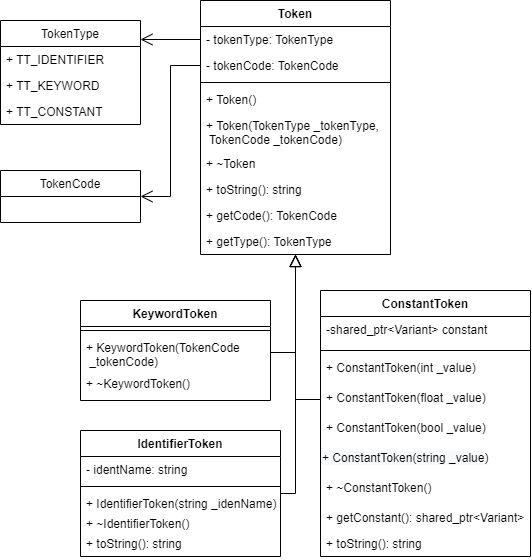

The diagram above was exported from draw.io. Its source (the exported page's mxGraphModel, read from the mxfile embedded in the PNG):
<mxGraphModel dx="622" dy="934" grid="1" gridSize="10" guides="1" tooltips="1" connect="1" arrows="1" fold="1" page="1" pageScale="1" pageWidth="827" pageHeight="1169" math="0" shadow="0">
  <root>
    <mxCell id="0" />
    <mxCell id="1" parent="0" />
    <mxCell id="ssbEm8Ng0uVnyd1HpVDb-1" value="Token" style="swimlane;fontStyle=1;align=center;verticalAlign=top;childLayout=stackLayout;horizontal=1;startSize=26;horizontalStack=0;resizeParent=1;resizeParentMax=0;resizeLast=0;collapsible=1;marginBottom=0;" parent="1" vertex="1">
      <mxGeometry x="349" y="90" width="190" height="254" as="geometry" />
    </mxCell>
    <mxCell id="ssbEm8Ng0uVnyd1HpVDb-2" value="- tokenType: TokenType" style="text;strokeColor=none;fillColor=none;align=left;verticalAlign=top;spacingLeft=4;spacingRight=4;overflow=hidden;rotatable=0;points=[[0,0.5],[1,0.5]];portConstraint=eastwest;" parent="ssbEm8Ng0uVnyd1HpVDb-1" vertex="1">
      <mxGeometry y="26" width="190" height="26" as="geometry" />
    </mxCell>
    <mxCell id="ssbEm8Ng0uVnyd1HpVDb-3" value="- tokenCode: TokenCode" style="text;strokeColor=none;fillColor=none;align=left;verticalAlign=top;spacingLeft=4;spacingRight=4;overflow=hidden;rotatable=0;points=[[0,0.5],[1,0.5]];portConstraint=eastwest;" parent="ssbEm8Ng0uVnyd1HpVDb-1" vertex="1">
      <mxGeometry y="52" width="190" height="26" as="geometry" />
    </mxCell>
    <mxCell id="ssbEm8Ng0uVnyd1HpVDb-4" value="" style="line;strokeWidth=1;fillColor=none;align=left;verticalAlign=middle;spacingTop=-1;spacingLeft=3;spacingRight=3;rotatable=0;labelPosition=right;points=[];portConstraint=eastwest;" parent="ssbEm8Ng0uVnyd1HpVDb-1" vertex="1">
      <mxGeometry y="78" width="190" height="8" as="geometry" />
    </mxCell>
    <mxCell id="ssbEm8Ng0uVnyd1HpVDb-5" value="+ Token()" style="text;strokeColor=none;fillColor=none;align=left;verticalAlign=top;spacingLeft=4;spacingRight=4;overflow=hidden;rotatable=0;points=[[0,0.5],[1,0.5]];portConstraint=eastwest;" parent="ssbEm8Ng0uVnyd1HpVDb-1" vertex="1">
      <mxGeometry y="86" width="190" height="26" as="geometry" />
    </mxCell>
    <mxCell id="ssbEm8Ng0uVnyd1HpVDb-29" value="+ Token(TokenType _tokenType,&#10; TokenCode _tokenCode)" style="text;strokeColor=none;fillColor=none;align=left;verticalAlign=top;spacingLeft=4;spacingRight=4;overflow=hidden;rotatable=0;points=[[0,0.5],[1,0.5]];portConstraint=eastwest;" parent="ssbEm8Ng0uVnyd1HpVDb-1" vertex="1">
      <mxGeometry y="112" width="190" height="38" as="geometry" />
    </mxCell>
    <mxCell id="ssbEm8Ng0uVnyd1HpVDb-6" value="+ ~Token" style="text;strokeColor=none;fillColor=none;align=left;verticalAlign=top;spacingLeft=4;spacingRight=4;overflow=hidden;rotatable=0;points=[[0,0.5],[1,0.5]];portConstraint=eastwest;" parent="ssbEm8Ng0uVnyd1HpVDb-1" vertex="1">
      <mxGeometry y="150" width="190" height="26" as="geometry" />
    </mxCell>
    <mxCell id="ssbEm8Ng0uVnyd1HpVDb-7" value="+ toString(): string" style="text;strokeColor=none;fillColor=none;align=left;verticalAlign=top;spacingLeft=4;spacingRight=4;overflow=hidden;rotatable=0;points=[[0,0.5],[1,0.5]];portConstraint=eastwest;" parent="ssbEm8Ng0uVnyd1HpVDb-1" vertex="1">
      <mxGeometry y="176" width="190" height="26" as="geometry" />
    </mxCell>
    <mxCell id="ssbEm8Ng0uVnyd1HpVDb-30" value="+ getCode(): TokenCode" style="text;strokeColor=none;fillColor=none;align=left;verticalAlign=top;spacingLeft=4;spacingRight=4;overflow=hidden;rotatable=0;points=[[0,0.5],[1,0.5]];portConstraint=eastwest;" parent="ssbEm8Ng0uVnyd1HpVDb-1" vertex="1">
      <mxGeometry y="202" width="190" height="26" as="geometry" />
    </mxCell>
    <mxCell id="ssbEm8Ng0uVnyd1HpVDb-8" value="+ getType(): TokenType" style="text;strokeColor=none;fillColor=none;align=left;verticalAlign=top;spacingLeft=4;spacingRight=4;overflow=hidden;rotatable=0;points=[[0,0.5],[1,0.5]];portConstraint=eastwest;" parent="ssbEm8Ng0uVnyd1HpVDb-1" vertex="1">
      <mxGeometry y="228" width="190" height="26" as="geometry" />
    </mxCell>
    <mxCell id="ssbEm8Ng0uVnyd1HpVDb-17" value="TokenType" style="swimlane;fontStyle=0;childLayout=stackLayout;horizontal=1;startSize=26;fillColor=none;horizontalStack=0;resizeParent=1;resizeParentMax=0;resizeLast=0;collapsible=1;marginBottom=0;" parent="1" vertex="1">
      <mxGeometry x="149" y="110" width="140" height="104" as="geometry" />
    </mxCell>
    <mxCell id="ssbEm8Ng0uVnyd1HpVDb-18" value="+ TT_IDENTIFIER" style="text;strokeColor=none;fillColor=none;align=left;verticalAlign=top;spacingLeft=4;spacingRight=4;overflow=hidden;rotatable=0;points=[[0,0.5],[1,0.5]];portConstraint=eastwest;" parent="ssbEm8Ng0uVnyd1HpVDb-17" vertex="1">
      <mxGeometry y="26" width="140" height="26" as="geometry" />
    </mxCell>
    <mxCell id="ssbEm8Ng0uVnyd1HpVDb-19" value="+ TT_KEYWORD" style="text;strokeColor=none;fillColor=none;align=left;verticalAlign=top;spacingLeft=4;spacingRight=4;overflow=hidden;rotatable=0;points=[[0,0.5],[1,0.5]];portConstraint=eastwest;" parent="ssbEm8Ng0uVnyd1HpVDb-17" vertex="1">
      <mxGeometry y="52" width="140" height="26" as="geometry" />
    </mxCell>
    <mxCell id="ssbEm8Ng0uVnyd1HpVDb-20" value="+ TT_CONSTANT" style="text;strokeColor=none;fillColor=none;align=left;verticalAlign=top;spacingLeft=4;spacingRight=4;overflow=hidden;rotatable=0;points=[[0,0.5],[1,0.5]];portConstraint=eastwest;" parent="ssbEm8Ng0uVnyd1HpVDb-17" vertex="1">
      <mxGeometry y="78" width="140" height="26" as="geometry" />
    </mxCell>
    <mxCell id="ssbEm8Ng0uVnyd1HpVDb-31" value="TokenCode" style="swimlane;fontStyle=0;childLayout=stackLayout;horizontal=1;startSize=26;fillColor=none;horizontalStack=0;resizeParent=1;resizeParentMax=0;resizeLast=0;collapsible=1;marginBottom=0;" parent="1" vertex="1">
      <mxGeometry x="149" y="260" width="140" height="52" as="geometry" />
    </mxCell>
    <mxCell id="ssbEm8Ng0uVnyd1HpVDb-35" value="KeywordToken" style="swimlane;fontStyle=1;align=center;verticalAlign=top;childLayout=stackLayout;horizontal=1;startSize=26;horizontalStack=0;resizeParent=1;resizeParentMax=0;resizeLast=0;collapsible=1;marginBottom=0;" parent="1" vertex="1">
      <mxGeometry x="229" y="390" width="190" height="100" as="geometry" />
    </mxCell>
    <mxCell id="ssbEm8Ng0uVnyd1HpVDb-38" value="" style="line;strokeWidth=1;fillColor=none;align=left;verticalAlign=middle;spacingTop=-1;spacingLeft=3;spacingRight=3;rotatable=0;labelPosition=right;points=[];portConstraint=eastwest;" parent="ssbEm8Ng0uVnyd1HpVDb-35" vertex="1">
      <mxGeometry y="26" width="190" height="8" as="geometry" />
    </mxCell>
    <mxCell id="ssbEm8Ng0uVnyd1HpVDb-45" value="+ KeywordToken(TokenCode&#10; _tokenCode)" style="text;strokeColor=none;fillColor=none;align=left;verticalAlign=top;spacingLeft=4;spacingRight=4;overflow=hidden;rotatable=0;points=[[0,0.5],[1,0.5]];portConstraint=eastwest;" parent="ssbEm8Ng0uVnyd1HpVDb-35" vertex="1">
      <mxGeometry y="34" width="190" height="36" as="geometry" />
    </mxCell>
    <mxCell id="ssbEm8Ng0uVnyd1HpVDb-39" value="+ ~KeywordToken()" style="text;strokeColor=none;fillColor=none;align=left;verticalAlign=top;spacingLeft=4;spacingRight=4;overflow=hidden;rotatable=0;points=[[0,0.5],[1,0.5]];portConstraint=eastwest;" parent="ssbEm8Ng0uVnyd1HpVDb-35" vertex="1">
      <mxGeometry y="70" width="190" height="30" as="geometry" />
    </mxCell>
    <mxCell id="ssbEm8Ng0uVnyd1HpVDb-46" value="ConstantToken" style="swimlane;fontStyle=1;align=center;verticalAlign=top;childLayout=stackLayout;horizontal=1;startSize=26;horizontalStack=0;resizeParent=1;resizeParentMax=0;resizeLast=0;collapsible=1;marginBottom=0;" parent="1" vertex="1">
      <mxGeometry x="469" y="380" width="210" height="266" as="geometry" />
    </mxCell>
    <mxCell id="ssbEm8Ng0uVnyd1HpVDb-50" value="-shared_ptr&lt;Variant&gt; constant" style="text;strokeColor=none;fillColor=none;align=left;verticalAlign=top;spacingLeft=4;spacingRight=4;overflow=hidden;rotatable=0;points=[[0,0.5],[1,0.5]];portConstraint=eastwest;" parent="ssbEm8Ng0uVnyd1HpVDb-46" vertex="1">
      <mxGeometry y="26" width="210" height="30" as="geometry" />
    </mxCell>
    <mxCell id="ssbEm8Ng0uVnyd1HpVDb-47" value="" style="line;strokeWidth=1;fillColor=none;align=left;verticalAlign=middle;spacingTop=-1;spacingLeft=3;spacingRight=3;rotatable=0;labelPosition=right;points=[];portConstraint=eastwest;" parent="ssbEm8Ng0uVnyd1HpVDb-46" vertex="1">
      <mxGeometry y="56" width="210" height="8" as="geometry" />
    </mxCell>
    <mxCell id="ssbEm8Ng0uVnyd1HpVDb-52" value="+ ConstantToken(int _value)" style="text;strokeColor=none;fillColor=none;align=left;verticalAlign=top;spacingLeft=4;spacingRight=4;overflow=hidden;rotatable=0;points=[[0,0.5],[1,0.5]];portConstraint=eastwest;" parent="ssbEm8Ng0uVnyd1HpVDb-46" vertex="1">
      <mxGeometry y="64" width="210" height="30" as="geometry" />
    </mxCell>
    <mxCell id="ssbEm8Ng0uVnyd1HpVDb-53" value="+ ConstantToken(float _value)" style="text;strokeColor=none;fillColor=none;align=left;verticalAlign=top;spacingLeft=4;spacingRight=4;overflow=hidden;rotatable=0;points=[[0,0.5],[1,0.5]];portConstraint=eastwest;" parent="ssbEm8Ng0uVnyd1HpVDb-46" vertex="1">
      <mxGeometry y="94" width="210" height="30" as="geometry" />
    </mxCell>
    <mxCell id="ssbEm8Ng0uVnyd1HpVDb-51" value="+ ConstantToken(bool _value)" style="text;strokeColor=none;fillColor=none;align=left;verticalAlign=top;spacingLeft=4;spacingRight=4;overflow=hidden;rotatable=0;points=[[0,0.5],[1,0.5]];portConstraint=eastwest;" parent="ssbEm8Ng0uVnyd1HpVDb-46" vertex="1">
      <mxGeometry y="124" width="210" height="30" as="geometry" />
    </mxCell>
    <mxCell id="ssbEm8Ng0uVnyd1HpVDb-54" value="&lt;span style=&quot;color: rgb(0 , 0 , 0) ; font-family: &amp;#34;helvetica&amp;#34; ; font-size: 12px ; font-style: normal ; font-weight: 400 ; letter-spacing: normal ; text-align: left ; text-indent: 0px ; text-transform: none ; word-spacing: 0px ; background-color: rgb(248 , 249 , 250) ; display: inline ; float: none&quot;&gt;+ ConstantToken(string _value)&lt;/span&gt;" style="text;whiteSpace=wrap;html=1;" parent="ssbEm8Ng0uVnyd1HpVDb-46" vertex="1">
      <mxGeometry y="154" width="210" height="30" as="geometry" />
    </mxCell>
    <mxCell id="ssbEm8Ng0uVnyd1HpVDb-55" value="+ ~ConstantToken()" style="text;strokeColor=none;fillColor=none;align=left;verticalAlign=top;spacingLeft=4;spacingRight=4;overflow=hidden;rotatable=0;points=[[0,0.5],[1,0.5]];portConstraint=eastwest;" parent="ssbEm8Ng0uVnyd1HpVDb-46" vertex="1">
      <mxGeometry y="184" width="210" height="30" as="geometry" />
    </mxCell>
    <mxCell id="ssbEm8Ng0uVnyd1HpVDb-49" value="+ getConstant(): shared_ptr&lt;Variant&gt;" style="text;strokeColor=none;fillColor=none;align=left;verticalAlign=top;spacingLeft=4;spacingRight=4;overflow=hidden;rotatable=0;points=[[0,0.5],[1,0.5]];portConstraint=eastwest;" parent="ssbEm8Ng0uVnyd1HpVDb-46" vertex="1">
      <mxGeometry y="214" width="210" height="26" as="geometry" />
    </mxCell>
    <mxCell id="ssbEm8Ng0uVnyd1HpVDb-56" value="+ toString(): string" style="text;strokeColor=none;fillColor=none;align=left;verticalAlign=top;spacingLeft=4;spacingRight=4;overflow=hidden;rotatable=0;points=[[0,0.5],[1,0.5]];portConstraint=eastwest;" parent="ssbEm8Ng0uVnyd1HpVDb-46" vertex="1">
      <mxGeometry y="240" width="210" height="26" as="geometry" />
    </mxCell>
    <mxCell id="ssbEm8Ng0uVnyd1HpVDb-64" style="edgeStyle=orthogonalEdgeStyle;rounded=0;orthogonalLoop=1;jettySize=auto;html=1;endArrow=block;endFill=0;startSize=8;endSize=10;" parent="1" source="ssbEm8Ng0uVnyd1HpVDb-57" target="ssbEm8Ng0uVnyd1HpVDb-1" edge="1">
      <mxGeometry relative="1" as="geometry">
        <Array as="points">
          <mxPoint x="444" y="583" />
        </Array>
      </mxGeometry>
    </mxCell>
    <mxCell id="ssbEm8Ng0uVnyd1HpVDb-57" value="IdentifierToken" style="swimlane;fontStyle=1;align=center;verticalAlign=top;childLayout=stackLayout;horizontal=1;startSize=26;horizontalStack=0;resizeParent=1;resizeParentMax=0;resizeLast=0;collapsible=1;marginBottom=0;" parent="1" vertex="1">
      <mxGeometry x="229" y="520" width="200" height="126" as="geometry" />
    </mxCell>
    <mxCell id="ssbEm8Ng0uVnyd1HpVDb-61" value="- identName: string" style="text;strokeColor=none;fillColor=none;align=left;verticalAlign=top;spacingLeft=4;spacingRight=4;overflow=hidden;rotatable=0;points=[[0,0.5],[1,0.5]];portConstraint=eastwest;" parent="ssbEm8Ng0uVnyd1HpVDb-57" vertex="1">
      <mxGeometry y="26" width="200" height="26" as="geometry" />
    </mxCell>
    <mxCell id="ssbEm8Ng0uVnyd1HpVDb-58" value="" style="line;strokeWidth=1;fillColor=none;align=left;verticalAlign=middle;spacingTop=-1;spacingLeft=3;spacingRight=3;rotatable=0;labelPosition=right;points=[];portConstraint=eastwest;" parent="ssbEm8Ng0uVnyd1HpVDb-57" vertex="1">
      <mxGeometry y="52" width="200" height="8" as="geometry" />
    </mxCell>
    <mxCell id="ssbEm8Ng0uVnyd1HpVDb-59" value="+ IdentifierToken(string _idenName)" style="text;strokeColor=none;fillColor=none;align=left;verticalAlign=top;spacingLeft=4;spacingRight=4;overflow=hidden;rotatable=0;points=[[0,0.5],[1,0.5]];portConstraint=eastwest;" parent="ssbEm8Ng0uVnyd1HpVDb-57" vertex="1">
      <mxGeometry y="60" width="200" height="20" as="geometry" />
    </mxCell>
    <mxCell id="ssbEm8Ng0uVnyd1HpVDb-60" value="+ ~IdentifierToken()" style="text;strokeColor=none;fillColor=none;align=left;verticalAlign=top;spacingLeft=4;spacingRight=4;overflow=hidden;rotatable=0;points=[[0,0.5],[1,0.5]];portConstraint=eastwest;" parent="ssbEm8Ng0uVnyd1HpVDb-57" vertex="1">
      <mxGeometry y="80" width="200" height="20" as="geometry" />
    </mxCell>
    <mxCell id="ssbEm8Ng0uVnyd1HpVDb-62" value="+ toString(): string" style="text;strokeColor=none;fillColor=none;align=left;verticalAlign=top;spacingLeft=4;spacingRight=4;overflow=hidden;rotatable=0;points=[[0,0.5],[1,0.5]];portConstraint=eastwest;" parent="ssbEm8Ng0uVnyd1HpVDb-57" vertex="1">
      <mxGeometry y="100" width="200" height="26" as="geometry" />
    </mxCell>
    <mxCell id="ssbEm8Ng0uVnyd1HpVDb-63" style="edgeStyle=orthogonalEdgeStyle;rounded=0;orthogonalLoop=1;jettySize=auto;html=1;endArrow=block;endFill=0;startSize=8;endSize=10;" parent="1" source="ssbEm8Ng0uVnyd1HpVDb-45" target="ssbEm8Ng0uVnyd1HpVDb-1" edge="1">
      <mxGeometry relative="1" as="geometry" />
    </mxCell>
    <mxCell id="ssbEm8Ng0uVnyd1HpVDb-65" style="edgeStyle=orthogonalEdgeStyle;rounded=0;orthogonalLoop=1;jettySize=auto;html=1;endArrow=block;endFill=0;startSize=8;endSize=10;" parent="1" source="ssbEm8Ng0uVnyd1HpVDb-53" target="ssbEm8Ng0uVnyd1HpVDb-1" edge="1">
      <mxGeometry relative="1" as="geometry" />
    </mxCell>
    <mxCell id="ssbEm8Ng0uVnyd1HpVDb-66" style="edgeStyle=orthogonalEdgeStyle;rounded=0;orthogonalLoop=1;jettySize=auto;html=1;endArrow=open;endFill=0;startSize=8;endSize=10;" parent="1" source="ssbEm8Ng0uVnyd1HpVDb-2" target="ssbEm8Ng0uVnyd1HpVDb-17" edge="1">
      <mxGeometry relative="1" as="geometry">
        <Array as="points">
          <mxPoint x="289" y="129" />
          <mxPoint x="289" y="129" />
        </Array>
      </mxGeometry>
    </mxCell>
    <mxCell id="ssbEm8Ng0uVnyd1HpVDb-67" style="edgeStyle=orthogonalEdgeStyle;rounded=0;orthogonalLoop=1;jettySize=auto;html=1;exitX=0;exitY=0.5;exitDx=0;exitDy=0;entryX=1;entryY=0.5;entryDx=0;entryDy=0;endArrow=open;endFill=0;startSize=8;endSize=10;" parent="1" source="ssbEm8Ng0uVnyd1HpVDb-3" target="ssbEm8Ng0uVnyd1HpVDb-31" edge="1">
      <mxGeometry relative="1" as="geometry" />
    </mxCell>
  </root>
</mxGraphModel>